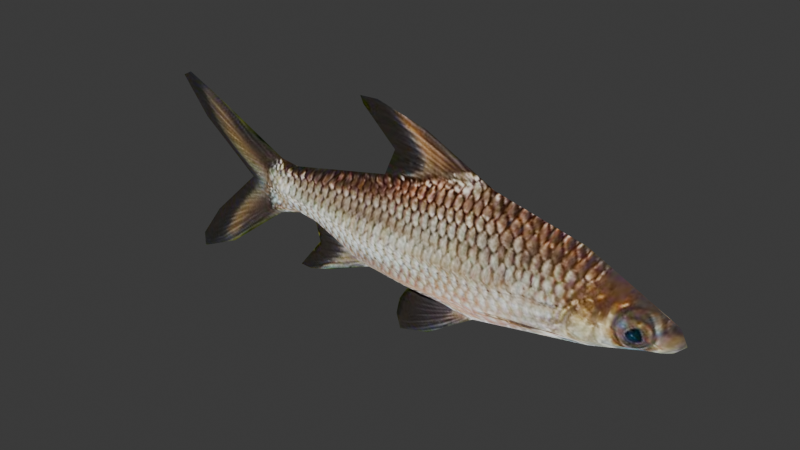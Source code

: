 # Source: fish.blend  (saved by Blender 5.0.119; exported with 4.5.12 LTS)
import bpy
from mathutils import Matrix  # noqa: F401  (used for matrix-valued properties, if any)

bpy.ops.wm.read_factory_settings(use_empty=True)
scene = bpy.context.scene
scene.name = 'Scene'

# ---- collections
col_collection = bpy.data.collections.new('Collection'); scene.collection.children.link(col_collection)

# ---- images (referenced by path relative to the original .blend; pixels are not part of the script)
import os
ASSET_DIR = os.environ.get("B2B_ASSET_DIR", "")  # directory of the original .blend (textures are referenced by path, not embedded)
HERE = os.path.dirname(os.path.abspath(__file__))  # packed textures are extracted next to this script under _unpacked/

def load_image(name, relpath, width, height, colorspace="sRGB"):
    """Load a texture the original file referenced (path relative to the .blend, or extracted next to this script)."""
    p = next((c for c in (os.path.join(HERE, relpath), os.path.join(ASSET_DIR, relpath)) if relpath and os.path.exists(c)), "")
    if p:
        img = bpy.data.images.load(p, check_existing=True)
        img.name = name
    else:  # same state as the original file: an image datablock whose file is absent (Cycles renders it pink)
        img = bpy.data.images.new(name, width, height)
        img.source = "FILE"
        img.filepath = "//" + (relpath or name)
    img.colorspace_settings.name = colorspace
    return img
img_balantiocheilos_melanopterus___karlsruhe_zoo_02_jpg = load_image('Balantiocheilos_melanopterus_-_Karlsruhe_Zoo_02.jpg', '_unpacked/Balantiocheilos_melanopterus_-_Karlsruhe_Zoo_02.6bdcb8a3.jpg', 640, 366, 'sRGB')

# ---- materials (node trees are filled in below, after node groups)
mat_material_001 = bpy.data.materials.new('Material.001')

# ---- node groups
ng_smooth_by_angle = bpy.data.node_groups.new('Smooth by Angle', 'GeometryNodeTree')
_s = ng_smooth_by_angle.interface.new_socket(name='Mesh', in_out='OUTPUT', socket_type='NodeSocketGeometry')
_s = ng_smooth_by_angle.interface.new_socket(name='Mesh', in_out='INPUT', socket_type='NodeSocketGeometry')
_s = ng_smooth_by_angle.interface.new_socket(name='Angle', in_out='INPUT', socket_type='NodeSocketFloat')
_s.subtype = 'ANGLE'
_s.default_value = 0.5236
_s.min_value = 0.0
_s.max_value = 3.142
_s.description = 'Maximum face angle for smooth edges'
_s = ng_smooth_by_angle.interface.new_socket(name='Ignore Sharpness', in_out='INPUT', socket_type='NodeSocketBool')
_s.force_non_field = True
ng_smooth_by_angle.is_modifier = True
_N = ng_smooth_by_angle.nodes; _L = ng_smooth_by_angle.links
n0 = _N.new('GeometryNodeSetShadeSmooth'); n0.name = 'Set Shade Smooth'; n0.location = (120, -80)
n0.domain = 'EDGE'
n1 = _N.new('GeometryNodeSetShadeSmooth'); n1.name = 'Set Shade Smooth.001'; n1.location = (300, -80)
n2 = _N.new('NodeGroupOutput'); n2.name = 'Group Output'; n2.location = (480, -80)
n3 = _N.new('GeometryNodeInputMeshEdgeAngle'); n3.name = 'Edge Angle'; n3.location = (-440, -240)
n4 = _N.new('NodeGroupInput'); n4.name = 'Group Input'; n4.location = (-80, -80)
n5 = _N.new('GeometryNodeInputEdgeSmooth'); n5.name = 'Is Edge Smooth'; n5.location = (-260, -120)
n6 = _N.new('GeometryNodeInputShadeSmooth'); n6.name = 'Is Shade Smooth'; n6.location = (-440, -397)
n7 = _N.new('FunctionNodeCompare'); n7.name = 'Compare'; n7.location = (-260, -260)
n7.operation = 'LESS_EQUAL'
n7.inputs[6].default_value = (0.0, 0.0, 0.0, 0.0)
n7.inputs[7].default_value = (0.0, 0.0, 0.0, 0.0)
n8 = _N.new('FunctionNodeBooleanMath'); n8.name = 'Boolean Math.001'; n8.location = (-80, -260)
n9 = _N.new('NodeGroupInput'); n9.name = 'Group Input.001'; n9.location = (-440, -329)
n10 = _N.new('NodeGroupInput'); n10.name = 'Group Input.002'; n10.location = (-259, -189)
n11 = _N.new('FunctionNodeBooleanMath'); n11.name = 'Boolean Math'; n11.location = (-80, -149)
n11.operation = 'OR'
n12 = _N.new('FunctionNodeBooleanMath'); n12.name = 'Boolean Math.002'; n12.location = (-260, -380)
n12.operation = 'OR'
n13 = _N.new('NodeGroupInput'); n13.name = 'Group Input.003'; n13.location = (-440, -460)
_L.new(n3.outputs[0], n7.inputs[0])
_L.new(n1.outputs[0], n2.inputs[0])
_L.new(n9.outputs[1], n7.inputs[1])
_L.new(n7.outputs[0], n8.inputs[0])
_L.new(n4.outputs[0], n0.inputs[0])
_L.new(n0.outputs[0], n1.inputs[0])
_L.new(n8.outputs[0], n0.inputs[2])
_L.new(n10.outputs[2], n11.inputs[1])
_L.new(n5.outputs[0], n11.inputs[0])
_L.new(n11.outputs[0], n0.inputs[1])
_L.new(n13.outputs[2], n12.inputs[1])
_L.new(n6.outputs[0], n12.inputs[0])
_L.new(n12.outputs[0], n8.inputs[1])
n2.is_active_output = True

# ---- material node trees
mat_material_001.use_nodes = True; mat_material_001.node_tree.nodes.clear()
_N = mat_material_001.node_tree.nodes; _L = mat_material_001.node_tree.links
n0 = _N.new('ShaderNodeBsdfPrincipled'); n0.name = 'Principled BSDF'; n0.location = (-200, 100)
n1 = _N.new('ShaderNodeOutputMaterial'); n1.name = 'Material Output'; n1.location = (200, 100)
n2 = _N.new('ShaderNodeTexImage'); n2.name = 'Image Texture'; n2.location = (-725, 119)
n2.image = img_balantiocheilos_melanopterus___karlsruhe_zoo_02_jpg
_L.new(n2.outputs[0], n0.inputs[0])
_L.new(n2.outputs[0], n1.inputs[0])
n1.is_active_output = True

# ---- world
world_world = bpy.data.worlds.new('World'); scene.world = world_world
world_world.use_nodes = True; world_world.node_tree.nodes.clear()
_N = world_world.node_tree.nodes; _L = world_world.node_tree.links
n0 = _N.new('ShaderNodeOutputWorld'); n0.name = 'World Output'; n0.location = (200, 100)
n1 = _N.new('ShaderNodeBackground'); n1.name = 'Background'; n1.location = (-200, 100)
n1.inputs[0].default_value = (0.05088, 0.05088, 0.05088, 1.0)
_L.new(n1.outputs[0], n0.inputs[0])
n0.is_active_output = True
world_world.color = (0.05088, 0.05088, 0.05088)
world_world.sun_shadow_jitter_overblur = 0.0

# ---- meshes
me_cube_001 = bpy.data.meshes.new('Cube.001')
me_cube_001.from_pydata([(-0.0649, -0.02134, -0.0353), (-0.04732, -0.01673, 0.05733), (0.2133, 1.508e-08, 0.06803), (0.2233, -1.97e-08, -0.04085), (0.1004, -0.02518, -0.03454), (0.1041, -0.01885, 0.07405), (0.2031, -0.01885, 0.05484), (0.2203, -0.02509, -0.02162), (-0.0681, -1.733e-08, -0.05484), (-0.04312, -6.947e-10, 0.06971), (0.08073, 1.249e-09, -0.06756), (0.1035, 1.213e-08, 0.09359), (-0.1775, -0.01264, -0.008449), (-0.1808, -0.008615, 0.03423), (-0.1766, -2.095e-08, -0.01926), (-0.1812, 2.051e-08, 0.03985), (0.3197, 4.716e-09, 0.016), (0.3144, -2.398e-08, -0.01208), (0.3089, -0.01177, 0.01234), (0.3071, -0.01103, -0.009221), (-0.2174, -0.009613, -0.02379), (-0.225, -0.006667, 0.03401), (-0.2093, -2.022e-08, -0.02988), (-0.2033, 1.927e-08, 0.04396), (-0.058, -0.03765, 0.006967), (0.2078, -0.03404, 0.01318), (0.1062, -0.03765, 0.01174), (-0.1795, -0.01971, 0.01056), (0.3276, 4.846e-09, 0.000375), (0.3108, -0.01572, 0.002006), (-0.2248, -0.009655, 0.008502), (-0.2557, -1.964e-10, 0.004972), (-0.3226, -0.004296, 0.09526), (-0.314, 1.738e-08, 0.09811), (-0.3327, -0.004782, 0.07745), (-0.3338, -2.821e-09, 0.06461), (-0.3093, -0.005459, -0.08471), (-0.3, -2.093e-08, -0.09917), (-0.3182, -0.003549, -0.07085), (-0.3246, -1.368e-09, -0.06094), (-0.337, -0.003115, -0.1111), (-0.3591, -2.28e-08, -0.1262), (-0.342, -0.003158, -0.09271), (-0.3586, -7.228e-10, -0.1067), (-0.349, -0.002349, 0.1102), (-0.3581, -5.393e-09, 0.1173), (-0.3591, -0.002298, 0.1008), (-0.3708, -5.576e-09, 0.1107), (-0.1517, -2.086e-08, -0.02373), (-0.1224, 1.829e-08, 0.05261), (-0.1247, -0.01759, 0.04342), (-0.1476, -0.0131, -0.0104), (-0.1406, -0.02587, 0.01223), (-0.02852, -5.062e-10, 0.1032), (0.0137, 9.043e-11, 0.1375), (-0.07307, -1.199e-09, 0.1444), (-0.05278, -9.073e-10, 0.1548), (-0.1264, -1.804e-09, -0.07938), (-0.1451, -2.107e-09, -0.04814), (0.006465, -0.02432, -0.03915), (0.02734, -0.01779, 0.06668), (0.02906, 3.607e-10, 0.0847), (-0.0106, -1.066e-10, -0.06149), (0.01905, -0.03765, 0.008744), (-0.007408, -2.079e-10, 0.1203), (-0.07727, -1.268e-09, 0.1534), (-0.1621, -2.324e-09, -0.09091), (-0.1787, -2.569e-09, -0.09031), (0.01914, 3.721e-10, -0.109), (-0.02228, -2.644e-10, -0.07978), (-0.02126, -2.164e-10, -0.12), (-0.02673, -3.125e-10, -0.1015)], [], [(4, 10, 3, 7), (13, 15, 23, 21), (11, 5, 6, 2), (63, 60, 1, 24), (62, 10, 4, 59), (26, 4, 7, 25), (7, 3, 17, 19), (50, 49, 15, 13), (48, 51, 12, 14), (52, 50, 13, 27), (28, 16, 18, 29), (2, 6, 18, 16), (25, 7, 19, 29), (30, 21, 32, 34), (14, 12, 20, 22), (27, 13, 21, 30), (12, 27, 30, 20), (6, 25, 29, 18), (17, 28, 29, 19), (51, 52, 27, 12), (5, 26, 25, 6), (59, 63, 24, 0), (35, 34, 46, 47), (21, 23, 33, 32), (31, 30, 34, 35), (36, 38, 42, 40), (22, 20, 36, 37), (30, 31, 39, 38), (20, 30, 38, 36), (40, 42, 43, 41), (37, 36, 40, 41), (38, 39, 43, 42), (46, 44, 45, 47), (32, 33, 45, 44), (34, 32, 44, 46), (8, 0, 51, 48), (61, 9, 1, 60), (0, 24, 52, 51), (24, 1, 50, 52), (1, 9, 49, 50), (61, 11, 54, 64), (64, 54, 56, 65), (8, 48, 58, 57), (53, 64, 65, 55), (9, 61, 64, 53), (11, 61, 60, 5), (4, 26, 63, 59), (8, 62, 59, 0), (26, 5, 60, 63), (57, 58, 67, 66), (10, 62, 69, 68), (68, 69, 71, 70)])
me_cube_001.polygons.foreach_set('use_smooth', [True] * 52)
_uv = me_cube_001.uv_layers.new(name='UVMap')
_uv.uv.foreach_set('vector', [0.6084, 0.4534, 0.5914, 0.388, 0.7397, 0.4669, 0.7343, 0.502, 0.3016, 0.5232, 0.3005, 0.5336, 0.2766, 0.5367, 0.2547, 0.5137, 0.5966, 0.692, 0.5996, 0.6558, 0.7071, 0.6405, 0.7163, 0.6671, 0.5169, 0.517, 0.5189, 0.6264, 0.4407, 0.5936, 0.4353, 0.4979, 0.4937, 0.3805, 0.5914, 0.388, 0.6084, 0.4534, 0.5092, 0.4255, 0.6091, 0.5405, 0.6084, 0.4534, 0.7343, 0.502, 0.7169, 0.5641, 0.7343, 0.502, 0.7397, 0.4669, 0.8331, 0.5391, 0.8251, 0.5429, 0.3602, 0.5519, 0.3615, 0.5694, 0.3005, 0.5336, 0.3016, 0.5232, 0.3393, 0.4216, 0.3422, 0.4472, 0.3101, 0.4446, 0.3124, 0.4248, 0.3469, 0.4907, 0.3602, 0.5519, 0.3016, 0.5232, 0.3058, 0.4795, 0.8457, 0.565, 0.8354, 0.5924, 0.8244, 0.5834, 0.8276, 0.5645, 0.7163, 0.6671, 0.7071, 0.6405, 0.8244, 0.5834, 0.8354, 0.5924, 0.7169, 0.5641, 0.7343, 0.502, 0.8251, 0.5429, 0.8276, 0.5645, 0.2579, 0.4664, 0.2547, 0.5137, 0.1438, 0.6074, 0.1352, 0.5723, 0.3124, 0.4248, 0.3101, 0.4446, 0.2695, 0.4079, 0.2789, 0.3983, 0.3058, 0.4795, 0.3016, 0.5232, 0.2547, 0.5137, 0.2579, 0.4664, 0.3101, 0.4446, 0.3058, 0.4795, 0.2579, 0.4664, 0.2695, 0.4079, 0.7071, 0.6405, 0.7169, 0.5641, 0.8276, 0.5645, 0.8244, 0.5834, 0.8331, 0.5391, 0.8457, 0.565, 0.8276, 0.5645, 0.8251, 0.5429, 0.3422, 0.4472, 0.3469, 0.4907, 0.3058, 0.4795, 0.3101, 0.4446, 0.5996, 0.6558, 0.6091, 0.5405, 0.7169, 0.5641, 0.7071, 0.6405, 0.5092, 0.4255, 0.5169, 0.517, 0.4353, 0.4979, 0.4329, 0.4179, 0.1355, 0.5482, 0.1352, 0.5723, 0.1044, 0.6102, 0.09077, 0.6262, 0.2547, 0.5137, 0.2766, 0.5367, 0.1526, 0.6145, 0.1438, 0.6074, 0.2255, 0.4535, 0.2579, 0.4664, 0.1352, 0.5723, 0.1355, 0.5482, 0.1791, 0.2759, 0.168, 0.2998, 0.1453, 0.2543, 0.1528, 0.2211, 0.2789, 0.3983, 0.2695, 0.4079, 0.1791, 0.2759, 0.1907, 0.2509, 0.2579, 0.4664, 0.2255, 0.4535, 0.16, 0.3169, 0.168, 0.2998, 0.2695, 0.4079, 0.2579, 0.4664, 0.168, 0.2998, 0.1791, 0.2759, 0.1528, 0.2211, 0.1453, 0.2543, 0.1293, 0.2249, 0.1311, 0.1885, 0.1907, 0.2509, 0.1791, 0.2759, 0.1528, 0.2211, 0.1311, 0.1885, 0.168, 0.2998, 0.16, 0.3169, 0.1293, 0.2249, 0.1453, 0.2543, 0.1044, 0.6102, 0.114, 0.6298, 0.1035, 0.6411, 0.09077, 0.6262, 0.1438, 0.6074, 0.1526, 0.6145, 0.1035, 0.6411, 0.114, 0.6298, 0.1352, 0.5723, 0.1438, 0.6074, 0.114, 0.6298, 0.1044, 0.6102, 0.4212, 0.3831, 0.4329, 0.4179, 0.3422, 0.4472, 0.3393, 0.4216, 0.5186, 0.6602, 0.4548, 0.6233, 0.4407, 0.5936, 0.5189, 0.6264, 0.4329, 0.4179, 0.4353, 0.4979, 0.3469, 0.4907, 0.3422, 0.4472, 0.4353, 0.4979, 0.4407, 0.5936, 0.3602, 0.5519, 0.3469, 0.4907, 0.4407, 0.5936, 0.4548, 0.6233, 0.3615, 0.5694, 0.3602, 0.5519, 0.5186, 0.6602, 0.5966, 0.692, 0.4961, 0.7551, 0.4757, 0.7189, 0.4757, 0.7189, 0.4961, 0.7551, 0.4234, 0.7735, 0.3976, 0.7659, 0.4212, 0.3831, 0.3393, 0.4216, 0.3493, 0.3776, 0.3728, 0.3234, 0.4677, 0.6848, 0.4757, 0.7189, 0.3976, 0.7659, 0.4105, 0.7531, 0.4548, 0.6233, 0.5186, 0.6602, 0.4757, 0.7189, 0.4677, 0.6848, 0.5966, 0.692, 0.5186, 0.6602, 0.5189, 0.6264, 0.5996, 0.6558, 0.6084, 0.4534, 0.6091, 0.5405, 0.5169, 0.517, 0.5092, 0.4255, 0.4212, 0.3831, 0.4937, 0.3805, 0.5092, 0.4255, 0.4329, 0.4179, 0.6091, 0.5405, 0.5996, 0.6558, 0.5189, 0.6264, 0.5169, 0.517, 0.3728, 0.3234, 0.3493, 0.3776, 0.3185, 0.2923, 0.3362, 0.2946, 0.5914, 0.388, 0.4937, 0.3805, 0.4834, 0.3441, 0.5309, 0.2984, 0.5309, 0.2984, 0.4834, 0.3441, 0.4813, 0.3028, 0.4892, 0.2696])
me_cube_001.materials.append(mat_material_001)
me_cube_001.update()

# ---- objects
ob_cube = bpy.data.objects.new('Cube', me_cube_001)
ob_empty = bpy.data.objects.new('Empty', img_balantiocheilos_melanopterus___karlsruhe_zoo_02_jpg)

# ---- transforms, parenting, visibility, modifiers, constraints
ob_cube.location = (0.0, 0.0, 0.0)
_vg = ob_cube.vertex_groups.new(name='Group')
_vg = ob_cube.vertex_groups.new(name='Group.001')
_m = ob_cube.modifiers.new('Mirror', 'MIRROR')
_m.use_axis = (False, True, False)
_m.use_clip = True
_m = ob_cube.modifiers.new('Smooth by Angle', 'NODES')
_m.node_group = ng_smooth_by_angle
_gi = [s.identifier for s in ng_smooth_by_angle.interface.items_tree if s.item_type == 'SOCKET' and s.in_out == 'INPUT']
_m[_gi[1]] = 1.571  # 'Angle'
_m.use_pin_to_last = True
_m.show_group_selector = False
ob_empty.location = (0.0, 0.0, 0.0)
ob_empty.rotation_euler = (1.571, -0.0, 0.0)
ob_empty.empty_display_type = 'IMAGE'
ob_empty.empty_display_size = 5.0

# ---- collection membership
col_collection.objects.link(ob_cube)
col_collection.objects.link(ob_empty)

# ---- scene / render settings (as saved in the file)
scene.frame_start = 1; scene.frame_end = 250; scene.frame_set(1)
scene.render.engine = 'BLENDER_EEVEE_NEXT'
scene.render.bake_bias = 0.0
scene.render.bake_samples = 0
scene.cycles.sampling_pattern = 'TABULATED_SOBOL'
scene.eevee.use_volume_custom_range = False
bpy.context.view_layer.update()

# ---- added for rendering (the .blend has no active camera and no usable light): camera, sun
cam_auto = bpy.data.cameras.new('AutoCamera')
cam_auto.lens = 50.0
cam_auto.sensor_width = 36.0
cam_auto.clip_end = 1000.0
ob_auto_camera = bpy.data.objects.new('AutoCamera', cam_auto)
scene.collection.objects.link(ob_auto_camera)
ob_auto_camera.location = (0.678422, -0.840016, 0.574296)
ob_auto_camera.rotation_euler = (1.09748, -7.21219e-08, 0.694738)
scene.camera = ob_auto_camera
light_auto_sun = bpy.data.lights.new('AutoSun', 'SUN')
light_auto_sun.energy = 3.0
light_auto_sun.angle = 0.0523599
ob_auto_sun = bpy.data.objects.new('AutoSun', light_auto_sun)
scene.collection.objects.link(ob_auto_sun)
ob_auto_sun.rotation_euler = (0.872665, 0.174533, 0.523599)
bpy.context.view_layer.update()
